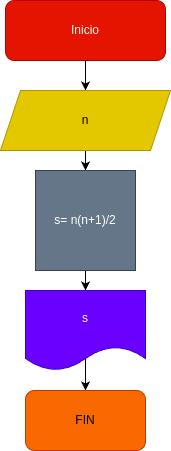

The diagram above was exported from draw.io. Its source (the exported page's mxGraphModel, read from the mxfile embedded in the PNG):
<mxGraphModel dx="576" dy="461" grid="1" gridSize="10" guides="1" tooltips="1" connect="1" arrows="1" fold="1" page="1" pageScale="1" pageWidth="827" pageHeight="1169" math="0" shadow="0">
  <root>
    <mxCell id="0" />
    <mxCell id="1" parent="0" />
    <mxCell id="9" style="edgeStyle=none;html=1;exitX=0.5;exitY=1;exitDx=0;exitDy=0;" edge="1" parent="1" source="2" target="3">
      <mxGeometry relative="1" as="geometry" />
    </mxCell>
    <mxCell id="2" value="Inicio" style="rounded=1;whiteSpace=wrap;html=1;fillColor=#e51400;fontColor=#ffffff;strokeColor=#B20000;" vertex="1" parent="1">
      <mxGeometry x="190" y="40" width="160" height="60" as="geometry" />
    </mxCell>
    <mxCell id="10" style="edgeStyle=none;html=1;exitX=0.5;exitY=1;exitDx=0;exitDy=0;" edge="1" parent="1" source="3" target="4">
      <mxGeometry relative="1" as="geometry" />
    </mxCell>
    <mxCell id="3" value="n" style="shape=parallelogram;perimeter=parallelogramPerimeter;whiteSpace=wrap;html=1;fixedSize=1;fillColor=#e3c800;fontColor=#000000;strokeColor=#B09500;" vertex="1" parent="1">
      <mxGeometry x="185" y="130" width="170" height="60" as="geometry" />
    </mxCell>
    <mxCell id="11" style="edgeStyle=none;html=1;exitX=0.5;exitY=1;exitDx=0;exitDy=0;" edge="1" parent="1" source="4" target="6">
      <mxGeometry relative="1" as="geometry" />
    </mxCell>
    <mxCell id="4" value="s= n(n+1)/2" style="whiteSpace=wrap;html=1;aspect=fixed;fillColor=#647687;fontColor=#ffffff;strokeColor=#314354;" vertex="1" parent="1">
      <mxGeometry x="220" y="210" width="100" height="100" as="geometry" />
    </mxCell>
    <mxCell id="12" style="edgeStyle=none;html=1;exitX=0.5;exitY=0;exitDx=0;exitDy=0;" edge="1" parent="1" source="6" target="8">
      <mxGeometry relative="1" as="geometry" />
    </mxCell>
    <mxCell id="6" value="s" style="shape=document;whiteSpace=wrap;html=1;boundedLbl=1;fillColor=#6a00ff;fontColor=#ffffff;strokeColor=#3700CC;" vertex="1" parent="1">
      <mxGeometry x="210" y="330" width="120" height="80" as="geometry" />
    </mxCell>
    <mxCell id="8" value="FIN" style="rounded=1;whiteSpace=wrap;html=1;fillColor=#fa6800;fontColor=#000000;strokeColor=#C73500;" vertex="1" parent="1">
      <mxGeometry x="210" y="430" width="120" height="60" as="geometry" />
    </mxCell>
  </root>
</mxGraphModel>